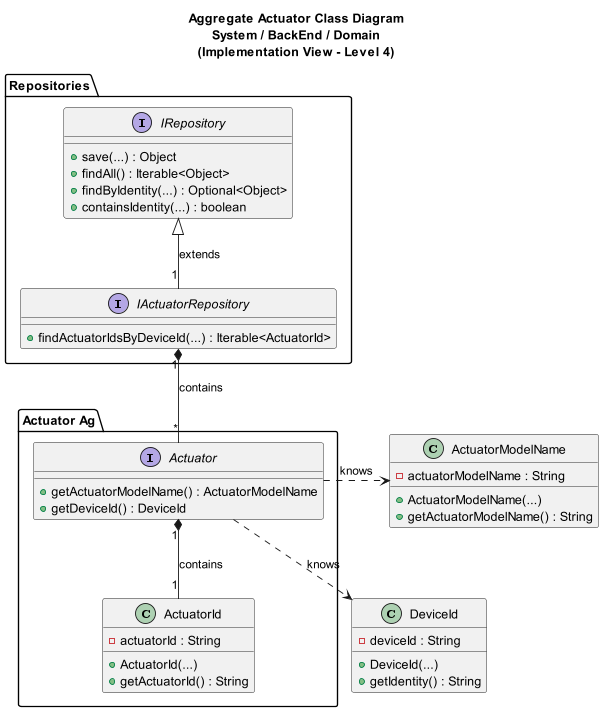

The diagram above was rendered by PlantUML. Its source (embedded in the PNG):
@startuml

title Aggregate Actuator Class Diagram\nSystem / BackEnd / Domain\n(Implementation View - Level 4)

class DeviceId{
- deviceId : String
+ DeviceId(...)
+ getIdentity() : String
}

package "Actuator Ag" {
interface Actuator {
+ getActuatorModelName() : ActuatorModelName
+ getDeviceId() : DeviceId
}
class ActuatorId {
- actuatorId : String
+ ActuatorId(...)
+ getActuatorId() : String
}
}

class ActuatorModelName {
- actuatorModelName : String
+ ActuatorModelName(...)
+ getActuatorModelName() : String
}

package Repositories {
interface IRepository {
+ save(...) : Object
+ findAll() : Iterable<Object>
+ findByIdentity(...) : Optional<Object>
+ containsIdentity(...) : boolean
}

interface IActuatorRepository {
+ findActuatorIdsByDeviceId(...) : Iterable<ActuatorId>
}
}

Actuator ..> DeviceId : knows
Actuator "1" *-- "1" ActuatorId : contains

Actuator .right.> ActuatorModelName : knows

IActuatorRepository "1" -up-|> IRepository : extends

IActuatorRepository "1" *-- "*" Actuator : contains

@enduml